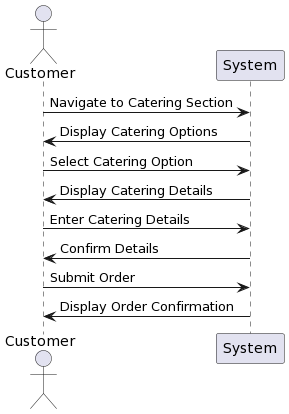

The diagram above was rendered by PlantUML. Its source (embedded in the PNG):
@startuml
actor Customer
Customer -> System: Navigate to Catering Section
System -> Customer: Display Catering Options
Customer -> System: Select Catering Option
System -> Customer: Display Catering Details
Customer -> System: Enter Catering Details
System -> Customer: Confirm Details
Customer -> System: Submit Order
System -> Customer: Display Order Confirmation
@enduml